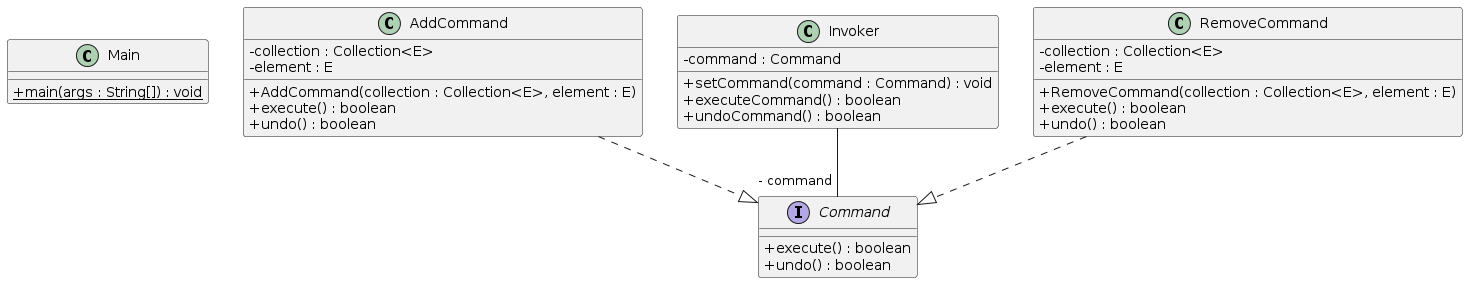

The diagram above was rendered by PlantUML. Its source (embedded in the PNG):
@startuml
skinparam classAttributeIconSize 0
class Main{
+ {static} main(args : String[]) : void
}
class AddCommand{
- collection : Collection<E>
- element : E
+ AddCommand(collection : Collection<E>, element : E)
+ execute() : boolean
+ undo() : boolean
}
AddCommand ..|> Command
class Invoker{
- command : Command
+ setCommand(command : Command) : void
+ executeCommand() : boolean
+ undoCommand() : boolean
}
class RemoveCommand{
- collection : Collection<E>
- element : E
+ RemoveCommand(collection : Collection<E>, element : E)
+ execute() : boolean
+ undo() : boolean
}
RemoveCommand ..|> Command
Invoker--"- command" Command
interface Command{
+ execute() : boolean
+ undo() : boolean
}
@enduml